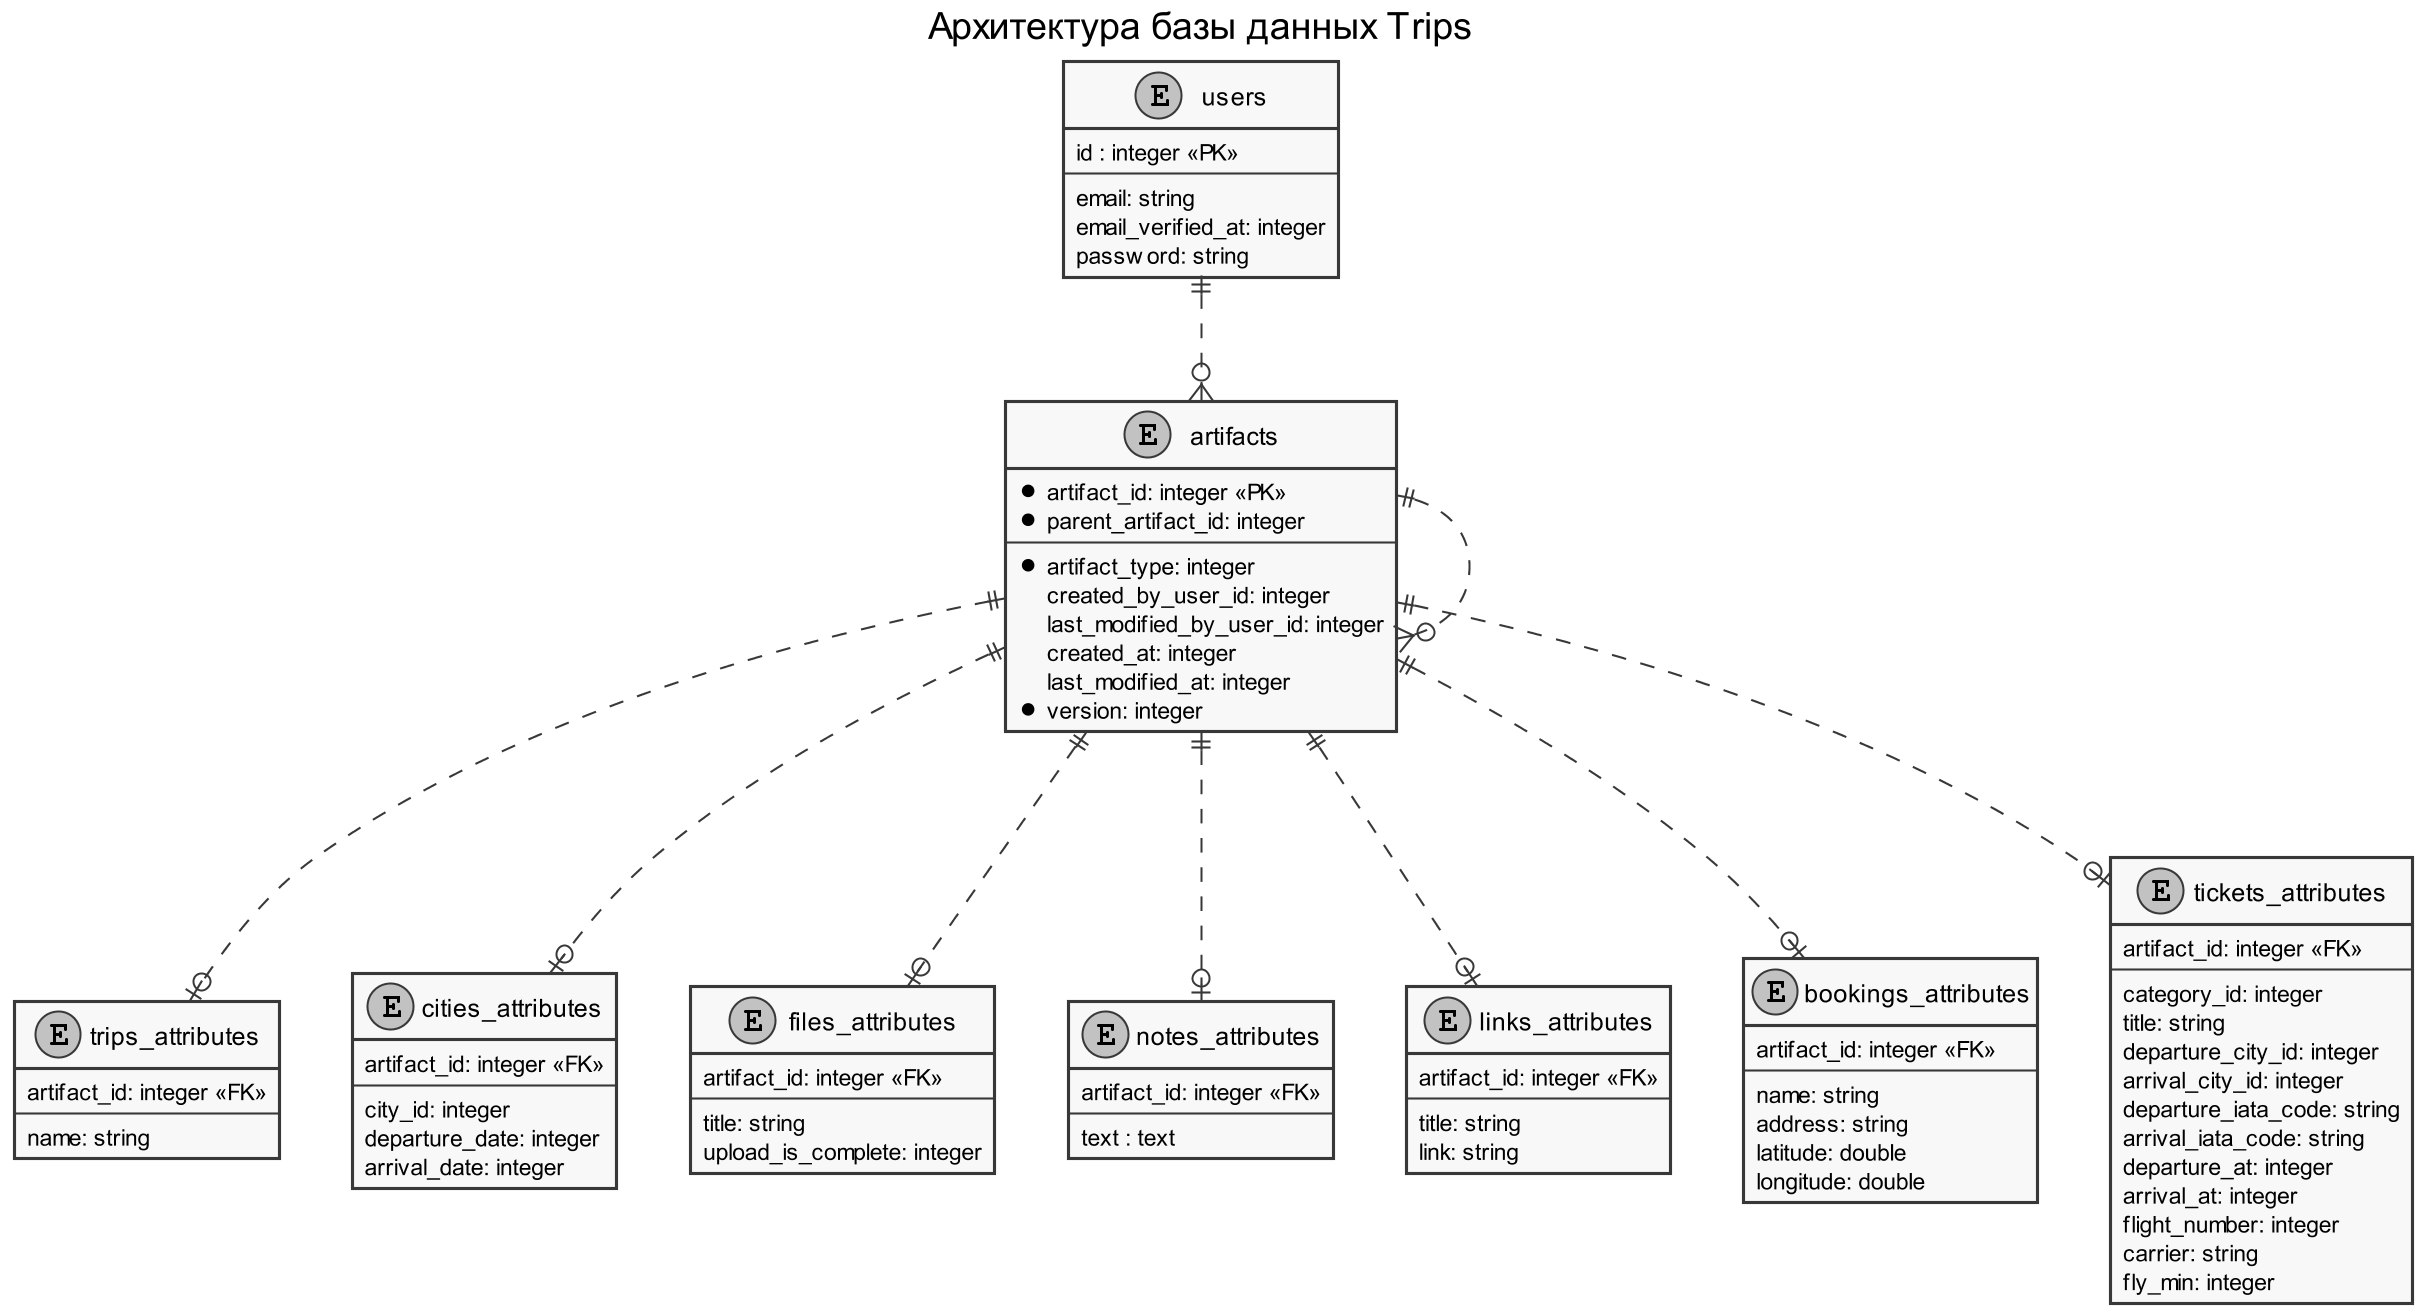

The diagram above was rendered by PlantUML. Its source (embedded in the PNG):
@startuml "Trips DB schema"

skinparam monochrome true
skinparam shadowing false
skinparam dpi 200

title Архитектура базы данных Trips

entity users 
{
    id : integer <<PK>>
    --
    email: string
    email_verified_at: integer
    password: string
}

entity artifacts 
{
    * artifact_id: integer <<PK>>
    * parent_artifact_id: integer
    --
    * artifact_type: integer
    created_by_user_id: integer
    last_modified_by_user_id: integer
    created_at: integer
    last_modified_at: integer
    * version: integer
}

entity trips_attributes 
{
    artifact_id: integer <<FK>>
    --
    name: string
}

entity cities_attributes
{
    artifact_id: integer <<FK>>
    --
    city_id: integer
    departure_date: integer
    arrival_date: integer
}

entity files_attributes
{
    artifact_id: integer <<FK>>
    --
    title: string
    upload_is_complete: integer
}

entity notes_attributes
{
    artifact_id: integer <<FK>>
    --
    text : text
}

entity links_attributes
{
    artifact_id: integer <<FK>>
    --
    title: string
    link: string
}

entity bookings_attributes
{
    artifact_id: integer <<FK>>
    --
    name: string
    address: string
    latitude: double
    longitude: double
}

entity tickets_attributes
{
    artifact_id: integer <<FK>>
    --
    category_id: integer
    title: string
    departure_city_id: integer
    arrival_city_id: integer
    departure_iata_code: string
    arrival_iata_code: string
    departure_at: integer
    arrival_at: integer
    flight_number: integer
    carrier: string
    fly_min: integer
}

users ||..o{ artifacts
artifacts ||..o{ artifacts
artifacts ||..o| trips_attributes
artifacts ||..o| cities_attributes 
artifacts ||..o| files_attributes 

artifacts ||..o| notes_attributes 
artifacts ||..o| links_attributes 
artifacts ||..o| bookings_attributes 
artifacts ||..o| tickets_attributes




@enduml